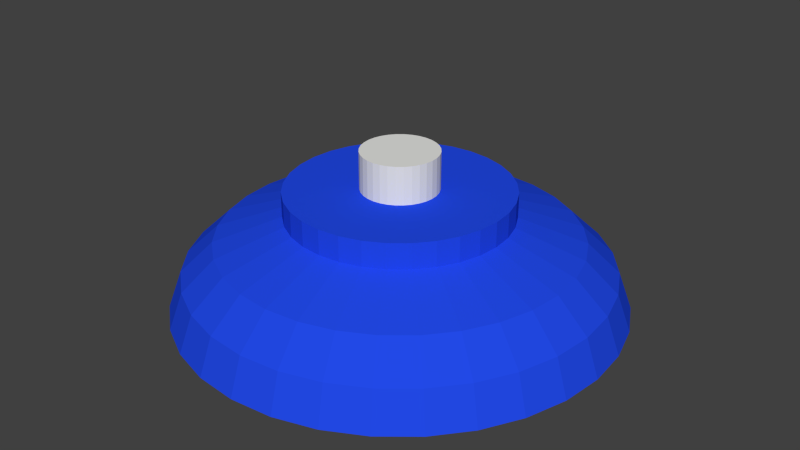 # Source: cup.blend  (saved by Blender 2.59.0; exported with 4.5.12 LTS)
import bpy
from mathutils import Matrix  # noqa: F401  (used for matrix-valued properties, if any)

bpy.ops.wm.read_factory_settings(use_empty=True)
scene = bpy.context.scene
scene.name = 'Scene'

# ---- collections
col_collection_1 = bpy.data.collections.new('Collection 1'); scene.collection.children.link(col_collection_1)

# ---- materials (node trees are filled in below, after node groups)
mat_material = bpy.data.materials.new('Material')
mat_material.alpha_threshold = 0.0
mat_material.use_transparent_shadow = False
mat_material.diffuse_color = (0.01602, 0.06706, 0.8, 1.0)
mat_material.specular_color = (0.9919, 0.9578, 1.0)
mat_material.roughness = 0.5
mat_material.specular_intensity = 0.2067
mat_material.line_color = (0.0, 0.0, 0.0, 1.0)
mat_material_001 = bpy.data.materials.new('Material.001')
mat_material_001.alpha_threshold = 0.0
mat_material_001.use_transparent_shadow = False
mat_material_001.diffuse_color = (0.7986, 0.8, 0.7761, 1.0)
mat_material_001.specular_color = (0.9919, 0.9578, 1.0)
mat_material_001.roughness = 0.5
mat_material_001.specular_intensity = 0.2067
mat_material_001.line_color = (0.0, 0.0, 0.0, 1.0)

# ---- material node trees

# ---- world
world_world = bpy.data.worlds.new('World'); scene.world = world_world
world_world.color = (0.05088, 0.05088, 0.05088)
world_world.use_sun_shadow = False
world_world.sun_shadow_jitter_overblur = 0.0
world_world.cycles.sampling_method = 'MANUAL'
world_world.cycles.sample_map_resolution = 256

# ---- meshes
me_cylinder = bpy.data.meshes.new('Cylinder')
me_cylinder.from_pydata([(-11.09, -0.01114, -7.988), (-10.42, -0.01112, -6.135), (-10.22, 2.021, -6.135), (-10.88, 2.152, -7.988), (-9.629, 3.975, -6.135), (-10.25, 4.233, -7.988), (-8.666, 5.776, -6.135), (-9.225, 6.15, -7.988), (-7.371, 7.355, -6.135), (-7.846, 7.83, -7.988), (-5.792, 8.65, -6.135), (-6.166, 9.209, -7.988), (-3.991, 9.613, -6.135), (-4.248, 10.23, -7.988), (-2.037, 10.21, -6.135), (-2.168, 10.86, -7.988), (-0.004703, 10.41, -6.135), (-0.004734, 11.08, -7.988), (2.028, 10.21, -6.135), (2.159, 10.86, -7.988), (3.982, 9.613, -6.135), (4.239, 10.23, -7.988), (5.783, 8.65, -6.135), (6.156, 9.209, -7.988), (7.361, 7.355, -6.135), (7.837, 7.83, -7.988), (8.657, 5.776, -6.135), (9.216, 6.15, -7.988), (9.62, 3.975, -6.135), (10.24, 4.233, -7.988), (10.21, 2.021, -6.135), (10.87, 2.152, -7.988), (10.41, -0.01113, -6.135), (11.08, -0.01114, -7.988), (10.21, -2.043, -6.135), (10.87, -2.175, -7.988), (9.62, -3.998, -6.135), (10.24, -4.255, -7.988), (8.657, -5.799, -6.135), (9.216, -6.172, -7.988), (7.361, -7.377, -6.135), (7.837, -7.852, -7.988), (5.783, -8.673, -6.135), (6.156, -9.231, -7.988), (3.982, -9.635, -6.135), (4.239, -10.26, -7.988), (2.028, -10.23, -6.135), (2.159, -10.89, -7.988), (-0.00468, -10.43, -6.135), (-0.004741, -11.1, -7.988), (-2.037, -10.23, -6.135), (-2.168, -10.89, -7.988), (-3.991, -9.635, -6.135), (-4.248, -10.26, -7.988), (-5.792, -8.673, -6.135), (-6.166, -9.231, -7.988), (-7.371, -7.377, -6.135), (-7.846, -7.852, -7.988), (-8.666, -5.799, -6.135), (-9.225, -6.172, -7.988), (-9.629, -3.998, -6.135), (-10.25, -4.255, -7.988), (-10.22, -2.044, -6.135), (-10.88, -2.175, -7.988), (-8.675, -1.736, -4.637), (-8.845, -0.01113, -4.637), (-8.172, -3.394, -4.637), (-7.355, -4.922, -4.637), (-6.255, -6.262, -4.637), (-4.916, -7.361, -4.637), (-3.388, -8.178, -4.637), (-1.729, -8.681, -4.637), (-0.00469, -8.851, -4.637), (1.72, -8.681, -4.637), (3.378, -8.178, -4.637), (4.906, -7.361, -4.637), (6.246, -6.262, -4.637), (7.345, -4.922, -4.637), (8.162, -3.394, -4.637), (8.665, -1.736, -4.637), (8.835, -0.01113, -4.637), (8.665, 1.713, -4.637), (8.162, 3.372, -4.637), (7.345, 4.9, -4.637), (6.246, 6.24, -4.637), (4.906, 7.339, -4.637), (3.378, 8.156, -4.637), (1.72, 8.659, -4.637), (-0.004702, 8.829, -4.637), (-1.729, 8.659, -4.637), (-3.388, 8.156, -4.637), (-4.916, 7.339, -4.637), (-6.255, 6.24, -4.637), (-7.355, 4.9, -4.637), (-8.172, 3.372, -4.637), (-8.675, 1.713, -4.637), (-5.517, -0.01113, -3.454), (-5.411, 1.064, -3.454), (-5.098, 2.098, -3.454), (-4.588, 3.051, -3.454), (-3.903, 3.887, -3.454), (-3.067, 4.572, -3.454), (-2.114, 5.082, -3.454), (-1.08, 5.395, -3.454), (-0.004712, 5.501, -3.454), (1.071, 5.395, -3.454), (2.105, 5.082, -3.454), (3.058, 4.572, -3.454), (3.893, 3.887, -3.454), (4.579, 3.051, -3.454), (5.088, 2.098, -3.454), (5.402, 1.064, -3.454), (5.508, -0.01114, -3.454), (5.402, -1.087, -3.454), (5.088, -2.121, -3.454), (4.579, -3.074, -3.454), (3.893, -3.909, -3.454), (3.058, -4.595, -3.454), (2.105, -5.104, -3.454), (1.071, -5.418, -3.454), (-0.0047, -5.524, -3.454), (-1.08, -5.418, -3.454), (-2.114, -5.104, -3.454), (-3.067, -4.595, -3.454), (-3.903, -3.909, -3.454), (-4.588, -3.074, -3.454), (-5.098, -2.121, -3.454), (-5.411, -1.087, -3.454), (-5.411, -1.087, -2.193), (-5.517, -0.01113, -2.193), (-5.098, -2.121, -2.193), (-4.588, -3.074, -2.193), (-3.903, -3.909, -2.193), (-3.067, -4.595, -2.193), (-2.114, -5.104, -2.193), (-1.08, -5.418, -2.193), (-0.0047, -5.524, -2.193), (1.071, -5.418, -2.193), (2.105, -5.104, -2.193), (3.058, -4.595, -2.193), (3.893, -3.909, -2.193), (4.579, -3.074, -2.193), (5.088, -2.121, -2.193), (5.402, -1.087, -2.193), (5.508, -0.01114, -2.193), (5.402, 1.064, -2.193), (5.088, 2.098, -2.193), (4.579, 3.051, -2.193), (3.893, 3.887, -2.193), (3.058, 4.572, -2.193), (2.105, 5.082, -2.193), (1.071, 5.395, -2.193), (-0.004711, 5.501, -2.193), (-1.08, 5.395, -2.193), (-2.114, 5.082, -2.193), (-3.067, 4.572, -2.193), (-3.903, 3.887, -2.193), (-4.588, 3.051, -2.193), (-5.098, 2.098, -2.193), (-5.411, 1.064, -2.193), (-1.904, -0.01114, -2.193), (-1.868, 0.3594, -2.193), (-1.76, 0.7157, -2.193), (-1.584, 1.044, -2.193), (-1.348, 1.332, -2.193), (-1.06, 1.568, -2.193), (-0.7316, 1.744, -2.193), (-0.3753, 1.852, -2.193), (-0.004711, 1.888, -2.193), (0.3658, 1.852, -2.193), (0.7222, 1.744, -2.193), (1.051, 1.568, -2.193), (1.338, 1.332, -2.193), (1.575, 1.044, -2.193), (1.75, 0.7157, -2.193), (1.858, 0.3594, -2.193), (1.895, -0.01114, -2.193), (1.858, -0.3817, -2.193), (1.75, -0.738, -2.193), (1.575, -1.066, -2.193), (1.338, -1.354, -2.193), (1.051, -1.59, -2.193), (0.7222, -1.766, -2.193), (0.3659, -1.874, -2.193), (-0.0047, -1.911, -2.193), (-0.3753, -1.874, -2.193), (-0.7316, -1.766, -2.193), (-1.06, -1.59, -2.193), (-1.348, -1.354, -2.193), (-1.584, -1.066, -2.193), (-1.76, -0.738, -2.193), (-1.868, -0.3817, -2.193), (-1.868, -0.3817, -0.3007), (-1.904, -0.01114, -0.3007), (-1.76, -0.738, -0.3007), (-1.584, -1.066, -0.3007), (-1.348, -1.354, -0.3007), (-1.06, -1.59, -0.3007), (-0.7316, -1.766, -0.3007), (-0.3753, -1.874, -0.3007), (-0.0047, -1.911, -0.3007), (0.3659, -1.874, -0.3007), (0.7222, -1.766, -0.3007), (1.051, -1.59, -0.3007), (1.338, -1.354, -0.3007), (1.575, -1.066, -0.3007), (1.75, -0.738, -0.3007), (1.858, -0.3817, -0.3007), (1.895, -0.01114, -0.3007), (1.858, 0.3594, -0.3007), (1.75, 0.7157, -0.3007), (1.575, 1.044, -0.3007), (1.338, 1.332, -0.3007), (1.051, 1.568, -0.3007), (0.7222, 1.744, -0.3007), (0.3659, 1.852, -0.3007), (-0.00471, 1.888, -0.3007), (-0.3753, 1.852, -0.3007), (-0.7316, 1.744, -0.3007), (-1.06, 1.568, -0.3007), (-1.348, 1.332, -0.3007), (-1.584, 1.044, -0.3007), (-1.76, 0.7157, -0.3007), (-1.868, 0.3594, -0.3007), (-9.722, -0.01114, -7.988), (-9.536, -1.907, -7.988), (-8.983, -3.73, -7.988), (-8.085, -5.41, -7.988), (-6.876, -6.883, -7.988), (-5.404, -8.091, -7.988), (-3.724, -8.989, -7.988), (-1.901, -9.542, -7.988), (-0.004741, -9.729, -7.988), (1.891, -9.542, -7.988), (3.714, -8.989, -7.988), (5.394, -8.091, -7.988), (6.867, -6.883, -7.988), (8.075, -5.41, -7.988), (8.973, -3.73, -7.988), (9.526, -1.907, -7.988), (9.713, -0.01114, -7.988), (9.526, 1.885, -7.988), (8.973, 3.708, -7.988), (8.075, 5.388, -7.988), (6.867, 6.86, -7.988), (5.394, 8.069, -7.988), (3.714, 8.967, -7.988), (1.891, 9.52, -7.988), (-0.004734, 9.707, -7.988), (-1.901, 9.52, -7.988), (-3.724, 8.967, -7.988), (-5.404, 8.069, -7.988), (-6.876, 6.86, -7.988), (-8.085, 5.388, -7.988), (-8.983, 3.708, -7.988), (-9.536, 1.885, -7.988), (-8.503, 1.679, -6.214), (-8.669, -0.01114, -6.214), (-8.01, 3.305, -6.214), (-7.209, 4.803, -6.214), (-6.132, 6.116, -6.214), (-4.819, 7.193, -6.214), (-3.321, 7.994, -6.214), (-1.695, 8.487, -6.214), (-0.004733, 8.653, -6.214), (1.686, 8.487, -6.214), (3.311, 7.994, -6.214), (4.809, 7.193, -6.214), (6.122, 6.116, -6.214), (7.2, 4.803, -6.214), (8.0, 3.305, -6.214), (8.493, 1.679, -6.214), (8.66, -0.01114, -6.214), (8.493, -1.702, -6.214), (8.0, -3.327, -6.214), (7.2, -4.825, -6.214), (6.122, -6.138, -6.214), (4.809, -7.216, -6.214), (3.311, -8.016, -6.214), (1.686, -8.509, -6.214), (-0.004741, -8.676, -6.214), (-1.695, -8.509, -6.214), (-3.321, -8.016, -6.214), (-4.819, -7.215, -6.214), (-6.132, -6.138, -6.214), (-7.209, -4.825, -6.214), (-8.01, -3.327, -6.214), (-8.503, -1.702, -6.214), (-6.336, -0.01114, -4.637), (-6.214, -1.246, -4.637), (-5.854, -2.434, -4.637), (-5.269, -3.528, -4.637), (-4.481, -4.488, -4.637), (-3.522, -5.275, -4.637), (-2.427, -5.86, -4.637), (-1.24, -6.22, -4.637), (-0.004741, -6.342, -4.637), (1.23, -6.22, -4.637), (2.418, -5.86, -4.637), (3.512, -5.275, -4.637), (4.472, -4.488, -4.637), (5.259, -3.528, -4.637), (5.844, -2.434, -4.637), (6.204, -1.246, -4.637), (6.326, -0.01114, -4.637), (6.204, 1.224, -4.637), (5.844, 2.412, -4.637), (5.259, 3.506, -4.637), (4.472, 4.465, -4.637), (3.512, 5.253, -4.637), (2.418, 5.838, -4.637), (1.23, 6.198, -4.637), (-0.004733, 6.32, -4.637), (-1.24, 6.198, -4.637), (-2.427, 5.838, -4.637), (-3.522, 5.253, -4.637), (-4.481, 4.465, -4.637), (-5.269, 3.506, -4.637), (-5.854, 2.412, -4.637), (-6.214, 1.224, -4.637), (-0.004732, -0.01114, -4.637), (-0.00471, -0.01114, -0.3007)], [], [(288, 319, 320), (319, 318, 320), (318, 317, 320), (317, 316, 320), (316, 315, 320), (315, 314, 320), (314, 313, 320), (313, 312, 320), (312, 311, 320), (311, 310, 320), (310, 309, 320), (309, 308, 320), (308, 307, 320), (307, 306, 320), (306, 305, 320), (305, 304, 320), (304, 303, 320), (303, 302, 320), (302, 301, 320), (301, 300, 320), (300, 299, 320), (299, 298, 320), (298, 297, 320), (297, 296, 320), (296, 295, 320), (295, 294, 320), (294, 293, 320), (293, 292, 320), (292, 291, 320), (291, 290, 320), (290, 289, 320), (289, 288, 320), (223, 193, 321), (222, 223, 321), (221, 222, 321), (220, 221, 321), (219, 220, 321), (218, 219, 321), (217, 218, 321), (216, 217, 321), (215, 216, 321), (214, 215, 321), (213, 214, 321), (212, 213, 321), (211, 212, 321), (210, 211, 321), (209, 210, 321), (208, 209, 321), (207, 208, 321), (206, 207, 321), (205, 206, 321), (204, 205, 321), (203, 204, 321), (202, 203, 321), (201, 202, 321), (200, 201, 321), (199, 200, 321), (198, 199, 321), (197, 198, 321), (196, 197, 321), (195, 196, 321), (194, 195, 321), (192, 194, 321), (193, 192, 321), (257, 256, 288), (256, 319, 288), (256, 258, 318), (256, 318, 319), (258, 259, 318), (259, 317, 318), (259, 260, 316), (259, 316, 317), (260, 261, 316), (261, 315, 316), (261, 262, 314), (261, 314, 315), (262, 263, 314), (263, 313, 314), (263, 264, 312), (263, 312, 313), (264, 265, 311), (264, 311, 312), (265, 266, 311), (266, 310, 311), (266, 267, 309), (266, 309, 310), (267, 268, 308), (267, 308, 309), (268, 269, 307), (268, 307, 308), (269, 270, 307), (270, 306, 307), (270, 271, 305), (270, 305, 306), (271, 272, 304), (271, 304, 305), (272, 273, 303), (272, 303, 304), (273, 274, 303), (274, 302, 303), (274, 275, 302), (275, 301, 302), (275, 276, 301), (276, 300, 301), (276, 277, 300), (277, 299, 300), (277, 278, 299), (278, 298, 299), (278, 279, 298), (279, 297, 298), (279, 280, 296), (279, 296, 297), (280, 281, 296), (281, 295, 296), (281, 282, 294), (281, 294, 295), (282, 283, 294), (283, 293, 294), (283, 284, 292), (283, 292, 293), (284, 285, 291), (284, 291, 292), (285, 286, 291), (286, 290, 291), (286, 287, 290), (287, 289, 290), (287, 257, 288), (287, 288, 289), (225, 224, 287), (224, 257, 287), (226, 225, 287), (226, 287, 286), (227, 226, 286), (227, 286, 285), (228, 227, 285), (228, 285, 284), (229, 228, 284), (229, 284, 283), (230, 229, 283), (230, 283, 282), (231, 230, 281), (230, 282, 281), (232, 231, 280), (231, 281, 280), (233, 232, 279), (232, 280, 279), (234, 233, 279), (234, 279, 278), (235, 234, 277), (234, 278, 277), (236, 235, 277), (236, 277, 276), (237, 236, 276), (237, 276, 275), (238, 237, 275), (238, 275, 274), (239, 238, 273), (238, 274, 273), (240, 239, 273), (240, 273, 272), (241, 240, 271), (240, 272, 271), (242, 241, 271), (242, 271, 270), (243, 242, 270), (243, 270, 269), (244, 243, 268), (243, 269, 268), (245, 244, 267), (244, 268, 267), (246, 245, 267), (246, 267, 266), (247, 246, 266), (247, 266, 265), (248, 247, 265), (248, 265, 264), (249, 248, 264), (249, 264, 263), (250, 249, 263), (250, 263, 262), (251, 250, 262), (251, 262, 261), (252, 251, 261), (252, 261, 260), (253, 252, 260), (253, 260, 259), (254, 253, 258), (253, 259, 258), (255, 254, 258), (255, 258, 256), (224, 255, 256), (224, 256, 257), (0, 3, 255), (0, 255, 224), (3, 5, 254), (3, 254, 255), (5, 7, 254), (7, 253, 254), (7, 9, 252), (7, 252, 253), (9, 11, 251), (9, 251, 252), (11, 13, 250), (11, 250, 251), (13, 15, 250), (15, 249, 250), (15, 17, 248), (15, 248, 249), (17, 19, 248), (19, 247, 248), (19, 21, 246), (19, 246, 247), (21, 23, 245), (21, 245, 246), (23, 25, 244), (23, 244, 245), (25, 27, 244), (27, 243, 244), (27, 29, 242), (27, 242, 243), (29, 31, 241), (29, 241, 242), (31, 33, 240), (31, 240, 241), (33, 35, 239), (33, 239, 240), (35, 37, 239), (37, 238, 239), (37, 39, 238), (39, 237, 238), (39, 41, 237), (41, 236, 237), (41, 43, 235), (41, 235, 236), (43, 45, 234), (43, 234, 235), (45, 47, 234), (47, 233, 234), (47, 49, 233), (49, 232, 233), (49, 51, 232), (51, 231, 232), (51, 53, 230), (51, 230, 231), (53, 55, 229), (53, 229, 230), (55, 57, 229), (57, 228, 229), (57, 59, 228), (59, 227, 228), (59, 61, 226), (59, 226, 227), (61, 63, 225), (61, 225, 226), (63, 0, 224), (63, 224, 225), (161, 160, 193), (161, 193, 223), (162, 161, 223), (162, 223, 222), (163, 162, 222), (163, 222, 221), (164, 163, 221), (164, 221, 220), (165, 164, 220), (165, 220, 219), (166, 165, 219), (166, 219, 218), (167, 166, 218), (167, 218, 217), (168, 167, 217), (168, 217, 216), (169, 168, 216), (169, 216, 215), (170, 169, 215), (170, 215, 214), (171, 170, 214), (171, 214, 213), (172, 171, 213), (172, 213, 212), (173, 172, 212), (173, 212, 211), (174, 173, 211), (174, 211, 210), (175, 174, 210), (175, 210, 209), (176, 175, 209), (176, 209, 208), (177, 176, 208), (177, 208, 207), (178, 177, 207), (178, 207, 206), (179, 178, 206), (179, 206, 205), (180, 179, 205), (180, 205, 204), (181, 180, 204), (181, 204, 203), (182, 181, 203), (182, 203, 202), (183, 182, 202), (183, 202, 201), (184, 183, 201), (184, 201, 200), (185, 184, 200), (185, 200, 199), (186, 185, 199), (186, 199, 198), (187, 186, 198), (187, 198, 197), (188, 187, 197), (188, 197, 196), (189, 188, 196), (189, 196, 195), (190, 189, 195), (190, 195, 194), (191, 190, 194), (191, 194, 192), (160, 191, 192), (160, 192, 193), (129, 128, 160), (128, 191, 160), (128, 130, 190), (128, 190, 191), (130, 131, 190), (131, 189, 190), (131, 132, 189), (132, 188, 189), (132, 133, 187), (132, 187, 188), (133, 134, 186), (133, 186, 187), (134, 135, 186), (135, 185, 186), (135, 136, 184), (135, 184, 185), (136, 137, 184), (137, 183, 184), (137, 138, 183), (138, 182, 183), (138, 139, 182), (139, 181, 182), (139, 140, 180), (139, 180, 181), (140, 141, 179), (140, 179, 180), (141, 142, 179), (142, 178, 179), (142, 143, 177), (142, 177, 178), (143, 144, 177), (144, 176, 177), (144, 145, 175), (144, 175, 176), (145, 146, 174), (145, 174, 175), (146, 147, 173), (146, 173, 174), (147, 148, 173), (148, 172, 173), (148, 149, 171), (148, 171, 172), (149, 150, 170), (149, 170, 171), (150, 151, 169), (150, 169, 170), (151, 152, 168), (151, 168, 169), (152, 153, 167), (152, 167, 168), (153, 154, 166), (153, 166, 167), (154, 155, 166), (155, 165, 166), (155, 156, 164), (155, 164, 165), (156, 157, 163), (156, 163, 164), (157, 158, 163), (158, 162, 163), (158, 159, 161), (158, 161, 162), (159, 129, 160), (159, 160, 161), (97, 96, 129), (97, 129, 159), (98, 97, 159), (98, 159, 158), (99, 98, 158), (99, 158, 157), (100, 99, 157), (100, 157, 156), (101, 100, 156), (101, 156, 155), (102, 101, 155), (102, 155, 154), (103, 102, 154), (103, 154, 153), (104, 103, 153), (104, 153, 152), (105, 104, 152), (105, 152, 151), (106, 105, 151), (106, 151, 150), (107, 106, 150), (107, 150, 149), (108, 107, 149), (108, 149, 148), (109, 108, 148), (109, 148, 147), (110, 109, 147), (110, 147, 146), (111, 110, 146), (111, 146, 145), (112, 111, 145), (112, 145, 144), (113, 112, 144), (113, 144, 143), (114, 113, 143), (114, 143, 142), (115, 114, 142), (115, 142, 141), (116, 115, 141), (116, 141, 140), (117, 116, 140), (117, 140, 139), (118, 117, 139), (118, 139, 138), (119, 118, 138), (119, 138, 137), (120, 119, 137), (120, 137, 136), (121, 120, 136), (121, 136, 135), (122, 121, 135), (122, 135, 134), (123, 122, 134), (123, 134, 133), (124, 123, 133), (124, 133, 132), (125, 124, 132), (125, 132, 131), (126, 125, 131), (126, 131, 130), (127, 126, 130), (127, 130, 128), (96, 127, 128), (96, 128, 129), (65, 64, 96), (64, 127, 96), (64, 66, 127), (66, 126, 127), (66, 67, 125), (66, 125, 126), (67, 68, 125), (68, 124, 125), (68, 69, 123), (68, 123, 124), (69, 70, 123), (70, 122, 123), (70, 71, 122), (71, 121, 122), (71, 72, 120), (71, 120, 121), (72, 73, 120), (73, 119, 120), (73, 74, 119), (74, 118, 119), (74, 75, 118), (75, 117, 118), (75, 76, 117), (76, 116, 117), (76, 77, 115), (76, 115, 116), (77, 78, 115), (78, 114, 115), (78, 79, 113), (78, 113, 114), (79, 80, 113), (80, 112, 113), (80, 81, 111), (80, 111, 112), (81, 82, 111), (82, 110, 111), (82, 83, 109), (82, 109, 110), (83, 84, 108), (83, 108, 109), (84, 85, 107), (84, 107, 108), (85, 86, 106), (85, 106, 107), (86, 87, 105), (86, 105, 106), (87, 88, 104), (87, 104, 105), (88, 89, 104), (89, 103, 104), (89, 90, 102), (89, 102, 103), (90, 91, 102), (91, 101, 102), (91, 92, 100), (91, 100, 101), (92, 93, 99), (92, 99, 100), (93, 94, 99), (94, 98, 99), (94, 95, 97), (94, 97, 98), (95, 65, 96), (95, 96, 97), (2, 1, 95), (1, 65, 95), (4, 2, 94), (2, 95, 94), (6, 4, 94), (6, 94, 93), (8, 6, 93), (8, 93, 92), (10, 8, 92), (10, 92, 91), (12, 10, 90), (10, 91, 90), (14, 12, 90), (14, 90, 89), (16, 14, 89), (16, 89, 88), (18, 16, 88), (18, 88, 87), (20, 18, 87), (20, 87, 86), (22, 20, 85), (20, 86, 85), (24, 22, 85), (24, 85, 84), (26, 24, 84), (26, 84, 83), (28, 26, 83), (28, 83, 82), (30, 28, 82), (30, 82, 81), (32, 30, 81), (32, 81, 80), (34, 32, 79), (32, 80, 79), (36, 34, 79), (36, 79, 78), (38, 36, 77), (36, 78, 77), (40, 38, 76), (38, 77, 76), (42, 40, 75), (40, 76, 75), (44, 42, 74), (42, 75, 74), (46, 44, 73), (44, 74, 73), (48, 46, 72), (46, 73, 72), (50, 48, 71), (48, 72, 71), (52, 50, 70), (50, 71, 70), (54, 52, 70), (54, 70, 69), (56, 54, 68), (54, 69, 68), (58, 56, 68), (58, 68, 67), (60, 58, 67), (60, 67, 66), (62, 60, 64), (60, 66, 64), (1, 62, 65), (62, 64, 65), (1, 0, 63), (1, 63, 62), (61, 60, 62), (61, 62, 63), (59, 58, 60), (59, 60, 61), (57, 56, 58), (57, 58, 59), (55, 54, 56), (55, 56, 57), (53, 52, 54), (53, 54, 55), (51, 50, 52), (51, 52, 53), (49, 48, 50), (49, 50, 51), (47, 46, 48), (47, 48, 49), (45, 44, 46), (45, 46, 47), (43, 42, 44), (43, 44, 45), (41, 40, 42), (41, 42, 43), (39, 38, 40), (39, 40, 41), (37, 36, 38), (37, 38, 39), (35, 34, 36), (35, 36, 37), (33, 32, 34), (33, 34, 35), (31, 30, 32), (31, 32, 33), (29, 28, 30), (29, 30, 31), (27, 26, 28), (27, 28, 29), (25, 24, 27), (24, 26, 27), (23, 22, 25), (22, 24, 25), (21, 20, 23), (20, 22, 23), (19, 18, 21), (18, 20, 21), (17, 16, 19), (16, 18, 19), (15, 14, 17), (14, 16, 17), (13, 12, 15), (12, 14, 15), (11, 10, 13), (10, 12, 13), (9, 8, 11), (8, 10, 11), (7, 6, 9), (6, 8, 9), (5, 4, 7), (4, 6, 7), (3, 2, 5), (2, 4, 5), (0, 1, 3), (1, 2, 3)])
me_cylinder.polygons.foreach_set('material_index', [0, 0, 0, 0, 0, 0, 0, 0, 0, 0, 0, 0, 0, 0, 0, 0, 0, 0, 0, 0, 0, 0, 0, 0, 0, 0, 0, 0, 0, 0, 0, 0, 1, 1, 1, 1, 1, 1, 1, 1, 1, 1, 1, 1, 1, 1, 1, 1, 1, 1, 1, 1, 1, 1, 1, 1, 1, 1, 1, 1, 1, 1, 1, 1, 0, 0, 0, 0, 0, 0, 0, 0, 0, 0, 0, 0, 0, 0, 0, 0, 0, 0, 0, 0, 0, 0, 0, 0, 0, 0, 0, 0, 0, 0, 0, 0, 0, 0, 0, 0, 0, 0, 0, 0, 0, 0, 0, 0, 0, 0, 0, 0, 0, 0, 0, 0, 0, 0, 0, 0, 0, 0, 0, 0, 0, 0, 0, 0, 0, 0, 0, 0, 0, 0, 0, 0, 0, 0, 0, 0, 0, 0, 0, 0, 0, 0, 0, 0, 0, 0, 0, 0, 0, 0, 0, 0, 0, 0, 0, 0, 0, 0, 0, 0, 0, 0, 0, 0, 0, 0, 0, 0, 0, 0, 0, 0, 0, 0, 0, 0, 0, 0, 0, 0, 0, 0, 0, 0, 0, 0, 0, 0, 0, 0, 0, 0, 0, 0, 0, 0, 0, 0, 0, 0, 0, 0, 0, 0, 0, 0, 0, 0, 0, 0, 0, 0, 0, 0, 0, 0, 0, 0, 0, 0, 0, 0, 0, 0, 0, 0, 0, 0, 0, 0, 0, 0, 0, 0, 0, 0, 0, 0, 0, 0, 0, 0, 0, 0, 0, 0, 0, 0, 0, 0, 0, 0, 1, 1, 1, 1, 1, 1, 1, 1, 1, 1, 1, 1, 1, 1, 1, 1, 1, 1, 1, 1, 1, 1, 1, 1, 1, 1, 1, 1, 1, 1, 1, 1, 1, 1, 1, 1, 1, 1, 1, 1, 1, 1, 1, 1, 1, 1, 1, 1, 1, 1, 1, 1, 1, 1, 1, 1, 1, 1, 1, 1, 1, 1, 1, 1, 0, 0, 0, 0, 0, 0, 0, 0, 0, 0, 0, 0, 0, 0, 0, 0, 0, 0, 0, 0, 0, 0, 0, 0, 0, 0, 0, 0, 0, 0, 0, 0, 0, 0, 0, 0, 0, 0, 0, 0, 0, 0, 0, 0, 0, 0, 0, 0, 0, 0, 0, 0, 0, 0, 0, 0, 0, 0, 0, 0, 0, 0, 0, 0, 0, 0, 0, 0, 0, 0, 0, 0, 0, 0, 0, 0, 0, 0, 0, 0, 0, 0, 0, 0, 0, 0, 0, 0, 0, 0, 0, 0, 0, 0, 0, 0, 0, 0, 0, 0, 0, 0, 0, 0, 0, 0, 0, 0, 0, 0, 0, 0, 0, 0, 0, 0, 0, 0, 0, 0, 0, 0, 0, 0, 0, 0, 0, 0, 0, 0, 0, 0, 0, 0, 0, 0, 0, 0, 0, 0, 0, 0, 0, 0, 0, 0, 0, 0, 0, 0, 0, 0, 0, 0, 0, 0, 0, 0, 0, 0, 0, 0, 0, 0, 0, 0, 0, 0, 0, 0, 0, 0, 0, 0, 0, 0, 0, 0, 0, 0, 0, 0, 0, 0, 0, 0, 0, 0, 0, 0, 0, 0, 0, 0, 0, 0, 0, 0, 0, 0, 0, 0, 0, 0, 0, 0, 0, 0, 0, 0, 0, 0, 0, 0, 0, 0, 0, 0, 0, 0, 0, 0, 0, 0, 0, 0, 0, 0, 0, 0, 0, 0, 0, 0, 0, 0, 0, 0, 0, 0, 0, 0, 0, 0, 0, 0, 0, 0, 0, 0, 0, 0, 0, 0, 0, 0, 0, 0, 0, 0, 0, 0, 0, 0, 0, 0, 0, 0, 0, 0, 0, 0, 0, 0, 0, 0, 0, 0, 0, 0, 0, 0, 0, 0, 0, 0, 0, 0, 0, 0, 0, 0, 0, 0, 0, 0, 0, 0, 0, 0, 0, 0, 0, 0, 0, 0, 0, 0, 0, 0, 0, 0, 0, 0, 0, 0, 0, 0, 0, 0])
_uv = me_cylinder.uv_layers.new(name='UVTex')
_uv.uv.foreach_set('vector', [0.0, 0.0, 1.0, 0.0, 1.0, 1.0, 0.0, 0.0, 1.0, 0.0, 1.0, 1.0, 0.0, 0.0, 1.0, 0.0, 1.0, 1.0, 0.0, 0.0, 1.0, 0.0, 1.0, 1.0, 0.0, 0.0, 1.0, 0.0, 1.0, 1.0, 0.0, 0.0, 1.0, 0.0, 1.0, 1.0, 0.0, 0.0, 1.0, 0.0, 1.0, 1.0, 0.0, 0.0, 1.0, 0.0, 1.0, 1.0, 0.0, 0.0, 1.0, 0.0, 1.0, 1.0, 0.0, 0.0, 1.0, 0.0, 1.0, 1.0, 0.0, 0.0, 1.0, 0.0, 1.0, 1.0, 0.0, 0.0, 1.0, 0.0, 1.0, 1.0, 0.0, 0.0, 1.0, 0.0, 1.0, 1.0, 0.0, 0.0, 1.0, 0.0, 1.0, 1.0, 0.0, 0.0, 1.0, 0.0, 1.0, 1.0, 0.0, 0.0, 1.0, 0.0, 1.0, 1.0, 0.0, 0.0, 1.0, 0.0, 1.0, 1.0, 0.0, 0.0, 1.0, 0.0, 1.0, 1.0, 0.0, 0.0, 1.0, 0.0, 1.0, 1.0, 0.0, 0.0, 1.0, 0.0, 1.0, 1.0, 0.0, 0.0, 1.0, 0.0, 1.0, 1.0, 0.0, 0.0, 1.0, 0.0, 1.0, 1.0, 0.0, 0.0, 1.0, 0.0, 1.0, 1.0, 0.0, 0.0, 1.0, 0.0, 1.0, 1.0, 0.0, 0.0, 1.0, 0.0, 1.0, 1.0, 0.0, 0.0, 1.0, 0.0, 1.0, 1.0, 0.0, 0.0, 1.0, 0.0, 1.0, 1.0, 0.0, 0.0, 1.0, 0.0, 1.0, 1.0, 0.0, 0.0, 1.0, 0.0, 1.0, 1.0, 0.0, 0.0, 1.0, 0.0, 1.0, 1.0, 0.0, 0.0, 1.0, 0.0, 1.0, 1.0, 0.0, 0.0, 1.0, 0.0, 1.0, 1.0, 0.0, 0.0, 1.0, 0.0, 1.0, 1.0, 0.0, 0.0, 1.0, 0.0, 1.0, 1.0, 0.0, 0.0, 1.0, 0.0, 1.0, 1.0, 0.0, 0.0, 1.0, 0.0, 1.0, 1.0, 0.0, 0.0, 1.0, 0.0, 1.0, 1.0, 0.0, 0.0, 1.0, 0.0, 1.0, 1.0, 0.0, 0.0, 1.0, 0.0, 1.0, 1.0, 0.0, 0.0, 1.0, 0.0, 1.0, 1.0, 0.0, 0.0, 1.0, 0.0, 1.0, 1.0, 0.0, 0.0, 1.0, 0.0, 1.0, 1.0, 0.0, 0.0, 1.0, 0.0, 1.0, 1.0, 0.0, 0.0, 1.0, 0.0, 1.0, 1.0, 0.0, 0.0, 1.0, 0.0, 1.0, 1.0, 0.0, 0.0, 1.0, 0.0, 1.0, 1.0, 0.0, 0.0, 1.0, 0.0, 1.0, 1.0, 0.0, 0.0, 1.0, 0.0, 1.0, 1.0, 0.0, 0.0, 1.0, 0.0, 1.0, 1.0, 0.0, 0.0, 1.0, 0.0, 1.0, 1.0, 0.0, 0.0, 1.0, 0.0, 1.0, 1.0, 0.0, 0.0, 1.0, 0.0, 1.0, 1.0, 0.0, 0.0, 1.0, 0.0, 1.0, 1.0, 0.0, 0.0, 1.0, 0.0, 1.0, 1.0, 0.0, 0.0, 1.0, 0.0, 1.0, 1.0, 0.0, 0.0, 1.0, 0.0, 1.0, 1.0, 0.0, 0.0, 1.0, 0.0, 1.0, 1.0, 0.0, 0.0, 1.0, 0.0, 1.0, 1.0, 0.0, 0.0, 1.0, 0.0, 1.0, 1.0, 0.0, 0.0, 1.0, 0.0, 1.0, 1.0, 0.0, 0.0, 1.0, 0.0, 1.0, 1.0, 0.0, 0.0, 1.0, 0.0, 1.0, 1.0, 0.0, 0.0, 1.0, 0.0, 1.0, 1.0, 0.0, 0.0, 1.0, 0.0, 1.0, 1.0, 0.0, 0.0, 1.0, 0.0, 0.0, 1.0, 1.0, 0.0, 1.0, 1.0, 0.0, 1.0, 0.0, 0.0, 1.0, 0.0, 1.0, 1.0, 0.0, 0.0, 1.0, 1.0, 0.0, 1.0, 0.0, 0.0, 1.0, 0.0, 0.0, 1.0, 1.0, 0.0, 1.0, 1.0, 0.0, 1.0, 0.0, 0.0, 1.0, 0.0, 1.0, 1.0, 0.0, 0.0, 1.0, 1.0, 0.0, 1.0, 0.0, 0.0, 1.0, 0.0, 0.0, 1.0, 1.0, 0.0, 1.0, 1.0, 0.0, 1.0, 0.0, 0.0, 1.0, 0.0, 1.0, 1.0, 0.0, 0.0, 1.0, 1.0, 0.0, 1.0, 0.0, 0.0, 1.0, 0.0, 0.0, 1.0, 1.0, 0.0, 1.0, 1.0, 0.0, 1.0, 0.0, 0.0, 1.0, 0.0, 1.0, 1.0, 0.0, 0.0, 1.0, 1.0, 0.0, 1.0, 0.0, 0.0, 1.0, 0.0, 1.0, 1.0, 0.0, 0.0, 1.0, 1.0, 0.0, 1.0, 0.0, 0.0, 1.0, 0.0, 0.0, 1.0, 1.0, 0.0, 1.0, 1.0, 0.0, 1.0, 0.0, 0.0, 1.0, 0.0, 1.0, 1.0, 0.0, 0.0, 1.0, 1.0, 0.0, 1.0, 0.0, 0.0, 1.0, 0.0, 1.0, 1.0, 0.0, 0.0, 1.0, 1.0, 0.0, 1.0, 0.0, 0.0, 1.0, 0.0, 1.0, 1.0, 0.0, 0.0, 1.0, 1.0, 0.0, 1.0, 0.0, 0.0, 1.0, 0.0, 0.0, 1.0, 1.0, 0.0, 1.0, 1.0, 0.0, 1.0, 0.0, 0.0, 1.0, 0.0, 1.0, 1.0, 0.0, 0.0, 1.0, 1.0, 0.0, 1.0, 0.0, 0.0, 1.0, 0.0, 1.0, 1.0, 0.0, 0.0, 1.0, 1.0, 0.0, 1.0, 0.0, 0.0, 1.0, 0.0, 1.0, 1.0, 0.0, 0.0, 1.0, 1.0, 0.0, 1.0, 0.0, 0.0, 1.0, 0.0, 0.0, 1.0, 1.0, 0.0, 1.0, 1.0, 0.0, 1.0, 0.0, 0.0, 1.0, 0.0, 0.0, 1.0, 1.0, 0.0, 1.0, 1.0, 0.0, 1.0, 0.0, 0.0, 1.0, 0.0, 0.0, 1.0, 1.0, 0.0, 1.0, 1.0, 0.0, 1.0, 0.0, 0.0, 1.0, 0.0, 0.0, 1.0, 1.0, 0.0, 1.0, 1.0, 0.0, 1.0, 0.0, 0.0, 1.0, 0.0, 0.0, 1.0, 1.0, 0.0, 1.0, 1.0, 0.0, 1.0, 0.0, 0.0, 1.0, 0.0, 0.0, 1.0, 1.0, 0.0, 1.0, 1.0, 0.0, 1.0, 0.0, 0.0, 1.0, 0.0, 1.0, 1.0, 0.0, 0.0, 1.0, 1.0, 0.0, 1.0, 0.0, 0.0, 1.0, 0.0, 0.0, 1.0, 1.0, 0.0, 1.0, 1.0, 0.0, 1.0, 0.0, 0.0, 1.0, 0.0, 1.0, 1.0, 0.0, 0.0, 1.0, 1.0, 0.0, 1.0, 0.0, 0.0, 1.0, 0.0, 0.0, 1.0, 1.0, 0.0, 1.0, 1.0, 0.0, 1.0, 0.0, 0.0, 1.0, 0.0, 1.0, 1.0, 0.0, 0.0, 1.0, 1.0, 0.0, 1.0, 0.0, 0.0, 1.0, 0.0, 1.0, 1.0, 0.0, 0.0, 1.0, 1.0, 0.0, 1.0, 0.0, 0.0, 1.0, 0.0, 0.0, 1.0, 1.0, 0.0, 1.0, 1.0, 0.0, 1.0, 0.0, 0.0, 1.0, 0.0, 0.0, 1.0, 1.0, 0.0, 1.0, 1.0, 0.0, 1.0, 0.0, 0.0, 1.0, 0.0, 1.0, 1.0, 0.0, 0.0, 1.0, 1.0, 0.0, 1.0, 0.0, 0.0, 1.0, 0.0, 0.0, 1.0, 1.0, 0.0, 1.0, 1.0, 0.0, 1.0, 0.0, 0.0, 1.0, 0.0, 1.0, 1.0, 0.0, 0.0, 1.0, 1.0, 0.0, 1.0, 0.0, 0.0, 1.0, 0.0, 1.0, 1.0, 0.0, 0.0, 1.0, 1.0, 0.0, 1.0, 0.0, 0.0, 1.0, 0.0, 1.0, 1.0, 0.0, 0.0, 1.0, 1.0, 0.0, 1.0, 0.0, 0.0, 1.0, 0.0, 1.0, 1.0, 0.0, 0.0, 1.0, 1.0, 0.0, 1.0, 0.0, 0.0, 1.0, 0.0, 1.0, 1.0, 0.0, 0.0, 1.0, 1.0, 0.0, 1.0, 0.0, 0.0, 1.0, 0.0, 0.0, 1.0, 1.0, 0.0, 1.0, 1.0, 0.0, 1.0, 0.0, 0.0, 1.0, 0.0, 0.0, 1.0, 1.0, 0.0, 1.0, 1.0, 0.0, 1.0, 0.0, 0.0, 1.0, 0.0, 0.0, 1.0, 1.0, 0.0, 1.0, 1.0, 0.0, 1.0, 0.0, 0.0, 1.0, 0.0, 1.0, 1.0, 0.0, 0.0, 1.0, 1.0, 0.0, 1.0, 0.0, 0.0, 1.0, 0.0, 0.0, 1.0, 1.0, 0.0, 1.0, 1.0, 0.0, 1.0, 0.0, 0.0, 1.0, 0.0, 1.0, 1.0, 0.0, 0.0, 1.0, 1.0, 0.0, 1.0, 0.0, 0.0, 1.0, 0.0, 1.0, 1.0, 0.0, 0.0, 1.0, 1.0, 0.0, 1.0, 0.0, 0.0, 1.0, 0.0, 1.0, 1.0, 0.0, 0.0, 1.0, 1.0, 0.0, 1.0, 0.0, 0.0, 1.0, 0.0, 0.0, 1.0, 1.0, 0.0, 1.0, 1.0, 0.0, 1.0, 0.0, 0.0, 1.0, 0.0, 1.0, 1.0, 0.0, 0.0, 1.0, 1.0, 0.0, 1.0, 0.0, 0.0, 1.0, 0.0, 0.0, 1.0, 1.0, 0.0, 1.0, 1.0, 0.0, 1.0, 0.0, 0.0, 1.0, 0.0, 1.0, 1.0, 0.0, 0.0, 1.0, 1.0, 0.0, 1.0, 0.0, 0.0, 1.0, 0.0, 1.0, 1.0, 0.0, 0.0, 1.0, 1.0, 0.0, 1.0, 0.0, 0.0, 1.0, 0.0, 0.0, 1.0, 1.0, 0.0, 1.0, 1.0, 0.0, 1.0, 0.0, 0.0, 1.0, 0.0, 0.0, 1.0, 1.0, 0.0, 1.0, 1.0, 0.0, 1.0, 0.0, 0.0, 1.0, 0.0, 1.0, 1.0, 0.0, 0.0, 1.0, 1.0, 0.0, 1.0, 0.0, 0.0, 1.0, 0.0, 1.0, 1.0, 0.0, 0.0, 1.0, 1.0, 0.0, 1.0, 0.0, 0.0, 1.0, 0.0, 1.0, 1.0, 0.0, 0.0, 1.0, 1.0, 0.0, 1.0, 0.0, 0.0, 1.0, 0.0, 1.0, 1.0, 0.0, 0.0, 1.0, 1.0, 0.0, 1.0, 0.0, 0.0, 1.0, 0.0, 1.0, 1.0, 0.0, 0.0, 1.0, 1.0, 0.0, 1.0, 0.0, 0.0, 1.0, 0.0, 1.0, 1.0, 0.0, 0.0, 1.0, 1.0, 0.0, 1.0, 0.0, 0.0, 1.0, 0.0, 1.0, 1.0, 0.0, 0.0, 1.0, 1.0, 0.0, 1.0, 0.0, 0.0, 1.0, 0.0, 1.0, 1.0, 0.0, 0.0, 1.0, 1.0, 0.0, 1.0, 0.0, 0.0, 1.0, 0.0, 0.0, 1.0, 1.0, 0.0, 1.0, 1.0, 0.0, 1.0, 0.0, 0.0, 1.0, 0.0, 1.0, 1.0, 0.0, 0.0, 1.0, 1.0, 0.0, 1.0, 0.0, 0.0, 1.0, 0.0, 1.0, 1.0, 0.0, 0.0, 1.0, 1.0, 0.0, 1.0, 0.0, 0.0, 1.0, 0.0, 1.0, 1.0, 0.0, 0.0, 1.0, 1.0, 0.0, 1.0, 0.0, 0.0, 1.0, 0.0, 1.0, 1.0, 0.0, 0.0, 1.0, 1.0, 0.0, 1.0, 0.0, 0.0, 1.0, 0.0, 0.0, 1.0, 1.0, 0.0, 1.0, 1.0, 0.0, 1.0, 0.0, 0.0, 1.0, 0.0, 1.0, 1.0, 0.0, 0.0, 1.0, 1.0, 0.0, 1.0, 0.0, 0.0, 1.0, 0.0, 1.0, 1.0, 0.0, 0.0, 1.0, 1.0, 0.0, 1.0, 0.0, 0.0, 1.0, 0.0, 1.0, 1.0, 0.0, 0.0, 1.0, 1.0, 0.0, 1.0, 0.0, 0.0, 1.0, 0.0, 0.0, 1.0, 1.0, 0.0, 1.0, 1.0, 0.0, 1.0, 0.0, 0.0, 1.0, 0.0, 1.0, 1.0, 0.0, 0.0, 1.0, 1.0, 0.0, 1.0, 0.0, 0.0, 1.0, 0.0, 0.0, 1.0, 1.0, 0.0, 1.0, 1.0, 0.0, 1.0, 0.0, 0.0, 1.0, 0.0, 1.0, 1.0, 0.0, 0.0, 1.0, 1.0, 0.0, 1.0, 0.0, 0.0, 1.0, 0.0, 1.0, 1.0, 0.0, 0.0, 1.0, 1.0, 0.0, 1.0, 0.0, 0.0, 1.0, 0.0, 1.0, 1.0, 0.0, 0.0, 1.0, 1.0, 0.0, 1.0, 0.0, 0.0, 1.0, 0.0, 0.0, 1.0, 1.0, 0.0, 1.0, 1.0, 0.0, 1.0, 0.0, 0.0, 1.0, 0.0, 1.0, 1.0, 0.0, 0.0, 1.0, 1.0, 0.0, 1.0, 0.0, 0.0, 1.0, 0.0, 1.0, 1.0, 0.0, 0.0, 1.0, 1.0, 0.0, 1.0, 0.0, 0.0, 1.0, 0.0, 1.0, 1.0, 0.0, 0.0, 1.0, 1.0, 0.0, 1.0, 0.0, 0.0, 1.0, 0.0, 1.0, 1.0, 0.0, 0.0, 1.0, 1.0, 0.0, 1.0, 0.0, 0.0, 1.0, 0.0, 0.0, 1.0, 1.0, 0.0, 1.0, 1.0, 0.0, 1.0, 0.0, 0.0, 1.0, 0.0, 0.0, 1.0, 1.0, 0.0, 1.0, 1.0, 0.0, 1.0, 0.0, 0.0, 1.0, 0.0, 0.0, 1.0, 1.0, 0.0, 1.0, 1.0, 0.0, 1.0, 0.0, 0.0, 1.0, 0.0, 1.0, 1.0, 0.0, 0.0, 1.0, 1.0, 0.0, 1.0, 0.0, 0.0, 1.0, 0.0, 1.0, 1.0, 0.0, 0.0, 1.0, 1.0, 0.0, 1.0, 0.0, 0.0, 1.0, 0.0, 0.0, 1.0, 1.0, 0.0, 1.0, 1.0, 0.0, 1.0, 0.0, 0.0, 1.0, 0.0, 0.0, 1.0, 1.0, 0.0, 1.0, 1.0, 0.0, 1.0, 0.0, 0.0, 1.0, 0.0, 0.0, 1.0, 1.0, 0.0, 1.0, 1.0, 0.0, 1.0, 0.0, 0.0, 1.0, 0.0, 1.0, 1.0, 0.0, 0.0, 1.0, 1.0, 0.0, 1.0, 0.0, 0.0, 1.0, 0.0, 1.0, 1.0, 0.0, 0.0, 1.0, 1.0, 0.0, 1.0, 0.0, 0.0, 1.0, 0.0, 0.0, 1.0, 1.0, 0.0, 1.0, 1.0, 0.0, 1.0, 0.0, 0.0, 1.0, 0.0, 0.0, 1.0, 1.0, 0.0, 1.0, 1.0, 0.0, 1.0, 0.0, 0.0, 1.0, 0.0, 1.0, 1.0, 0.0, 0.0, 1.0, 1.0, 0.0, 1.0, 0.0, 0.0, 1.0, 0.0, 1.0, 1.0, 0.0, 0.0, 1.0, 1.0, 0.0, 1.0, 0.0, 0.0, 1.0, 0.0, 1.0, 1.0, 0.0, 0.0, 1.0, 1.0, 0.0, 1.0, 0.0, 0.0, 1.0, 0.0, 1.0, 1.0, 0.0, 0.0, 1.0, 1.0, 0.0, 1.0, 0.0, 0.0, 1.0, 0.0, 1.0, 1.0, 0.0, 0.0, 1.0, 1.0, 0.0, 1.0, 0.0, 0.0, 1.0, 0.0, 1.0, 1.0, 0.0, 0.0, 1.0, 1.0, 0.0, 1.0, 0.0, 0.0, 1.0, 0.0, 1.0, 1.0, 0.0, 0.0, 1.0, 1.0, 0.0, 1.0, 0.0, 0.0, 1.0, 0.0, 1.0, 1.0, 0.0, 0.0, 1.0, 1.0, 0.0, 1.0, 0.0, 0.0, 1.0, 0.0, 1.0, 1.0, 0.0, 0.0, 1.0, 1.0, 0.0, 1.0, 0.0, 0.0, 1.0, 0.0, 1.0, 1.0, 0.0, 0.0, 1.0, 1.0, 0.0, 1.0, 0.0, 0.0, 1.0, 0.0, 1.0, 1.0, 0.0, 0.0, 1.0, 1.0, 0.0, 1.0, 0.0, 0.0, 1.0, 0.0, 1.0, 1.0, 0.0, 0.0, 1.0, 1.0, 0.0, 1.0, 0.0, 0.0, 1.0, 0.0, 1.0, 1.0, 0.0, 0.0, 1.0, 1.0, 0.0, 1.0, 0.0, 0.0, 1.0, 0.0, 1.0, 1.0, 0.0, 0.0, 1.0, 1.0, 0.0, 1.0, 0.0, 0.0, 1.0, 0.0, 1.0, 1.0, 0.0, 0.0, 1.0, 1.0, 0.0, 1.0, 0.0, 0.0, 1.0, 0.0, 1.0, 1.0, 0.0, 0.0, 1.0, 1.0, 0.0, 1.0, 0.0, 0.0, 1.0, 0.0, 1.0, 1.0, 0.0, 0.0, 1.0, 1.0, 0.0, 1.0, 0.0, 0.0, 1.0, 0.0, 1.0, 1.0, 0.0, 0.0, 1.0, 1.0, 0.0, 1.0, 0.0, 0.0, 1.0, 0.0, 1.0, 1.0, 0.0, 0.0, 1.0, 1.0, 0.0, 1.0, 0.0, 0.0, 1.0, 0.0, 1.0, 1.0, 0.0, 0.0, 1.0, 1.0, 0.0, 1.0, 0.0, 0.0, 1.0, 0.0, 1.0, 1.0, 0.0, 0.0, 1.0, 1.0, 0.0, 1.0, 0.0, 0.0, 1.0, 0.0, 1.0, 1.0, 0.0, 0.0, 1.0, 1.0, 0.0, 1.0, 0.0, 0.0, 1.0, 0.0, 1.0, 1.0, 0.0, 0.0, 1.0, 1.0, 0.0, 1.0, 0.0, 0.0, 1.0, 0.0, 1.0, 1.0, 0.0, 0.0, 1.0, 1.0, 0.0, 1.0, 0.0, 0.0, 1.0, 0.0, 1.0, 1.0, 0.0, 0.0, 1.0, 1.0, 0.0, 1.0, 0.0, 0.0, 1.0, 0.0, 1.0, 1.0, 0.0, 0.0, 1.0, 1.0, 0.0, 1.0, 0.0, 0.0, 1.0, 0.0, 1.0, 1.0, 0.0, 0.0, 1.0, 1.0, 0.0, 1.0, 0.0, 0.0, 1.0, 0.0, 1.0, 1.0, 0.0, 0.0, 1.0, 1.0, 0.0, 1.0, 0.0, 0.0, 1.0, 0.0, 1.0, 1.0, 0.0, 0.0, 1.0, 1.0, 0.0, 1.0, 0.0, 0.0, 1.0, 0.0, 1.0, 1.0, 0.0, 0.0, 1.0, 1.0, 0.0, 1.0, 0.0, 0.0, 1.0, 0.0, 1.0, 1.0, 0.0, 0.0, 1.0, 1.0, 0.0, 1.0, 0.0, 0.0, 1.0, 0.0, 1.0, 1.0, 0.0, 0.0, 1.0, 1.0, 0.0, 1.0, 0.0, 0.0, 1.0, 0.0, 1.0, 1.0, 0.0, 0.0, 1.0, 1.0, 0.0, 1.0, 0.0, 0.0, 1.0, 0.0, 1.0, 1.0, 0.0, 0.0, 1.0, 1.0, 0.0, 1.0, 0.0, 0.0, 1.0, 0.0, 1.0, 1.0, 0.0, 0.0, 1.0, 1.0, 0.0, 1.0, 0.0, 0.0, 1.0, 0.0, 0.0, 1.0, 1.0, 0.0, 1.0, 1.0, 0.0, 1.0, 0.0, 0.0, 1.0, 0.0, 1.0, 1.0, 0.0, 0.0, 1.0, 1.0, 0.0, 1.0, 0.0, 0.0, 1.0, 0.0, 0.0, 1.0, 1.0, 0.0, 1.0, 1.0, 0.0, 1.0, 0.0, 0.0, 1.0, 0.0, 0.0, 1.0, 1.0, 0.0, 1.0, 1.0, 0.0, 1.0, 0.0, 0.0, 1.0, 0.0, 1.0, 1.0, 0.0, 0.0, 1.0, 1.0, 0.0, 1.0, 0.0, 0.0, 1.0, 0.0, 1.0, 1.0, 0.0, 0.0, 1.0, 1.0, 0.0, 1.0, 0.0, 0.0, 1.0, 0.0, 0.0, 1.0, 1.0, 0.0, 1.0, 1.0, 0.0, 1.0, 0.0, 0.0, 1.0, 0.0, 1.0, 1.0, 0.0, 0.0, 1.0, 1.0, 0.0, 1.0, 0.0, 0.0, 1.0, 0.0, 0.0, 1.0, 1.0, 0.0, 1.0, 1.0, 0.0, 1.0, 0.0, 0.0, 1.0, 0.0, 0.0, 1.0, 1.0, 0.0, 1.0, 1.0, 0.0, 1.0, 0.0, 0.0, 1.0, 0.0, 0.0, 1.0, 1.0, 0.0, 1.0, 1.0, 0.0, 1.0, 0.0, 0.0, 1.0, 0.0, 1.0, 1.0, 0.0, 0.0, 1.0, 1.0, 0.0, 1.0, 0.0, 0.0, 1.0, 0.0, 1.0, 1.0, 0.0, 0.0, 1.0, 1.0, 0.0, 1.0, 0.0, 0.0, 1.0, 0.0, 0.0, 1.0, 1.0, 0.0, 1.0, 1.0, 0.0, 1.0, 0.0, 0.0, 1.0, 0.0, 1.0, 1.0, 0.0, 0.0, 1.0, 1.0, 0.0, 1.0, 0.0, 0.0, 1.0, 0.0, 0.0, 1.0, 1.0, 0.0, 1.0, 1.0, 0.0, 1.0, 0.0, 0.0, 1.0, 0.0, 1.0, 1.0, 0.0, 0.0, 1.0, 1.0, 0.0, 1.0, 0.0, 0.0, 1.0, 0.0, 1.0, 1.0, 0.0, 0.0, 1.0, 1.0, 0.0, 1.0, 0.0, 0.0, 1.0, 0.0, 1.0, 1.0, 0.0, 0.0, 1.0, 1.0, 0.0, 1.0, 0.0, 0.0, 1.0, 0.0, 0.0, 1.0, 1.0, 0.0, 1.0, 1.0, 0.0, 1.0, 0.0, 0.0, 1.0, 0.0, 1.0, 1.0, 0.0, 0.0, 1.0, 1.0, 0.0, 1.0, 0.0, 0.0, 1.0, 0.0, 1.0, 1.0, 0.0, 0.0, 1.0, 1.0, 0.0, 1.0, 0.0, 0.0, 1.0, 0.0, 1.0, 1.0, 0.0, 0.0, 1.0, 1.0, 0.0, 1.0, 0.0, 0.0, 1.0, 0.0, 1.0, 1.0, 0.0, 0.0, 1.0, 1.0, 0.0, 1.0, 0.0, 0.0, 1.0, 0.0, 1.0, 1.0, 0.0, 0.0, 1.0, 1.0, 0.0, 1.0, 0.0, 0.0, 1.0, 0.0, 1.0, 1.0, 0.0, 0.0, 1.0, 1.0, 0.0, 1.0, 0.0, 0.0, 1.0, 0.0, 0.0, 1.0, 1.0, 0.0, 1.0, 1.0, 0.0, 1.0, 0.0, 0.0, 1.0, 0.0, 1.0, 1.0, 0.0, 0.0, 1.0, 1.0, 0.0, 1.0, 0.0, 0.0, 1.0, 0.0, 1.0, 1.0, 0.0, 0.0, 1.0, 1.0, 0.0, 1.0, 0.0, 0.0, 1.0, 0.0, 0.0, 1.0, 1.0, 0.0, 1.0, 1.0, 0.0, 1.0, 0.0, 0.0, 1.0, 0.0, 1.0, 1.0, 0.0, 0.0, 1.0, 1.0, 0.0, 1.0, 0.0, 0.0, 1.0, 0.0, 1.0, 1.0, 0.0, 0.0, 1.0, 1.0, 0.0, 1.0, 0.0, 0.0, 1.0, 0.0, 1.0, 1.0, 0.0, 0.0, 1.0, 1.0, 0.0, 1.0, 0.0, 0.0, 1.0, 0.0, 1.0, 1.0, 0.0, 0.0, 1.0, 1.0, 0.0, 1.0, 0.0, 0.0, 1.0, 0.0, 1.0, 1.0, 0.0, 0.0, 1.0, 1.0, 0.0, 1.0, 0.0, 0.0, 1.0, 0.0, 1.0, 1.0, 0.0, 0.0, 1.0, 1.0, 0.0, 1.0, 0.0, 0.0, 1.0, 0.0, 1.0, 1.0, 0.0, 0.0, 1.0, 1.0, 0.0, 1.0, 0.0, 0.0, 1.0, 0.0, 1.0, 1.0, 0.0, 0.0, 1.0, 1.0, 0.0, 1.0, 0.0, 0.0, 1.0, 0.0, 1.0, 1.0, 0.0, 0.0, 1.0, 1.0, 0.0, 1.0, 0.0, 0.0, 1.0, 0.0, 1.0, 1.0, 0.0, 0.0, 1.0, 1.0, 0.0, 1.0, 0.0, 0.0, 1.0, 0.0, 1.0, 1.0, 0.0, 0.0, 1.0, 1.0, 0.0, 1.0, 0.0, 0.0, 1.0, 0.0, 1.0, 1.0, 0.0, 0.0, 1.0, 1.0, 0.0, 1.0, 0.0, 0.0, 1.0, 0.0, 1.0, 1.0, 0.0, 0.0, 1.0, 1.0, 0.0, 1.0, 0.0, 0.0, 1.0, 0.0, 1.0, 1.0, 0.0, 0.0, 1.0, 1.0, 0.0, 1.0, 0.0, 0.0, 1.0, 0.0, 1.0, 1.0, 0.0, 0.0, 1.0, 1.0, 0.0, 1.0, 0.0, 0.0, 1.0, 0.0, 1.0, 1.0, 0.0, 0.0, 1.0, 1.0, 0.0, 1.0, 0.0, 0.0, 1.0, 0.0, 1.0, 1.0, 0.0, 0.0, 1.0, 1.0, 0.0, 1.0, 0.0, 0.0, 1.0, 0.0, 1.0, 1.0, 0.0, 0.0, 1.0, 1.0, 0.0, 1.0, 0.0, 0.0, 1.0, 0.0, 1.0, 1.0, 0.0, 0.0, 1.0, 1.0, 0.0, 1.0, 0.0, 0.0, 1.0, 0.0, 1.0, 1.0, 0.0, 0.0, 1.0, 1.0, 0.0, 1.0, 0.0, 0.0, 1.0, 0.0, 1.0, 1.0, 0.0, 0.0, 1.0, 1.0, 0.0, 1.0, 0.0, 0.0, 1.0, 0.0, 1.0, 1.0, 0.0, 0.0, 1.0, 1.0, 0.0, 1.0, 0.0, 0.0, 1.0, 0.0, 1.0, 1.0, 0.0, 0.0, 1.0, 1.0, 0.0, 1.0, 0.0, 0.0, 1.0, 0.0, 1.0, 1.0, 0.0, 0.0, 1.0, 1.0, 0.0, 1.0, 0.0, 0.0, 1.0, 0.0, 1.0, 1.0, 0.0, 0.0, 1.0, 1.0, 0.0, 1.0, 0.0, 0.0, 1.0, 0.0, 1.0, 1.0, 0.0, 0.0, 1.0, 1.0, 0.0, 1.0, 0.0, 0.0, 1.0, 0.0, 1.0, 1.0, 0.0, 0.0, 1.0, 1.0, 0.0, 1.0, 0.0, 0.0, 1.0, 0.0, 1.0, 1.0, 0.0, 0.0, 1.0, 1.0, 0.0, 1.0, 0.0, 0.0, 1.0, 0.0, 1.0, 1.0, 0.0, 0.0, 1.0, 1.0, 0.0, 1.0, 0.0, 0.0, 1.0, 0.0, 1.0, 1.0, 0.0, 0.0, 1.0, 1.0, 0.0, 1.0, 0.0, 0.0, 1.0, 0.0, 1.0, 1.0, 0.0, 0.0, 1.0, 1.0, 0.0, 1.0, 0.0, 0.0, 1.0, 0.0, 1.0, 1.0, 0.0, 0.0, 1.0, 1.0, 0.0, 1.0, 0.0, 0.0, 1.0, 0.0, 1.0, 1.0, 0.0, 0.0, 1.0, 1.0, 0.0, 1.0, 0.0, 0.0, 1.0, 0.0, 1.0, 1.0, 0.0, 0.0, 1.0, 1.0, 0.0, 1.0, 0.0, 0.0, 1.0, 0.0, 0.0, 1.0, 1.0, 0.0, 1.0, 1.0, 0.0, 1.0, 0.0, 0.0, 1.0, 0.0, 0.0, 1.0, 1.0, 0.0, 1.0, 1.0, 0.0, 1.0, 0.0, 0.0, 1.0, 0.0, 1.0, 1.0, 0.0, 0.0, 1.0, 1.0, 0.0, 1.0, 0.0, 0.0, 1.0, 0.0, 0.0, 1.0, 1.0, 0.0, 1.0, 1.0, 0.0, 1.0, 0.0, 0.0, 1.0, 0.0, 1.0, 1.0, 0.0, 0.0, 1.0, 1.0, 0.0, 1.0, 0.0, 0.0, 1.0, 0.0, 0.0, 1.0, 1.0, 0.0, 1.0, 1.0, 0.0, 1.0, 0.0, 0.0, 1.0, 0.0, 0.0, 1.0, 1.0, 0.0, 1.0, 1.0, 0.0, 1.0, 0.0, 0.0, 1.0, 0.0, 1.0, 1.0, 0.0, 0.0, 1.0, 1.0, 0.0, 1.0, 0.0, 0.0, 1.0, 0.0, 0.0, 1.0, 1.0, 0.0, 1.0, 1.0, 0.0, 1.0, 0.0, 0.0, 1.0, 0.0, 0.0, 1.0, 1.0, 0.0, 1.0, 1.0, 0.0, 1.0, 0.0, 0.0, 1.0, 0.0, 0.0, 1.0, 1.0, 0.0, 1.0, 1.0, 0.0, 1.0, 0.0, 0.0, 1.0, 0.0, 0.0, 1.0, 1.0, 0.0, 1.0, 1.0, 0.0, 1.0, 0.0, 0.0, 1.0, 0.0, 1.0, 1.0, 0.0, 0.0, 1.0, 1.0, 0.0, 1.0, 0.0, 0.0, 1.0, 0.0, 0.0, 1.0, 1.0, 0.0, 1.0, 1.0, 0.0, 1.0, 0.0, 0.0, 1.0, 0.0, 1.0, 1.0, 0.0, 0.0, 1.0, 1.0, 0.0, 1.0, 0.0, 0.0, 1.0, 0.0, 0.0, 1.0, 1.0, 0.0, 1.0, 1.0, 0.0, 1.0, 0.0, 0.0, 1.0, 0.0, 1.0, 1.0, 0.0, 0.0, 1.0, 1.0, 0.0, 1.0, 0.0, 0.0, 1.0, 0.0, 0.0, 1.0, 1.0, 0.0, 1.0, 1.0, 0.0, 1.0, 0.0, 0.0, 1.0, 0.0, 1.0, 1.0, 0.0, 0.0, 1.0, 1.0, 0.0, 1.0, 0.0, 0.0, 1.0, 0.0, 1.0, 1.0, 0.0, 0.0, 1.0, 1.0, 0.0, 1.0, 0.0, 0.0, 1.0, 0.0, 1.0, 1.0, 0.0, 0.0, 1.0, 1.0, 0.0, 1.0, 0.0, 0.0, 1.0, 0.0, 1.0, 1.0, 0.0, 0.0, 1.0, 1.0, 0.0, 1.0, 0.0, 0.0, 1.0, 0.0, 1.0, 1.0, 0.0, 0.0, 1.0, 1.0, 0.0, 1.0, 0.0, 0.0, 1.0, 0.0, 1.0, 1.0, 0.0, 0.0, 1.0, 1.0, 0.0, 1.0, 0.0, 0.0, 1.0, 0.0, 0.0, 1.0, 1.0, 0.0, 1.0, 1.0, 0.0, 1.0, 0.0, 0.0, 1.0, 0.0, 1.0, 1.0, 0.0, 0.0, 1.0, 1.0, 0.0, 1.0, 0.0, 0.0, 1.0, 0.0, 0.0, 1.0, 1.0, 0.0, 1.0, 1.0, 0.0, 1.0, 0.0, 0.0, 1.0, 0.0, 1.0, 1.0, 0.0, 0.0, 1.0, 1.0, 0.0, 1.0, 0.0, 0.0, 1.0, 0.0, 1.0, 1.0, 0.0, 0.0, 1.0, 1.0, 0.0, 1.0, 0.0, 0.0, 1.0, 0.0, 0.0, 1.0, 1.0, 0.0, 1.0, 1.0, 0.0, 1.0, 0.0, 0.0, 1.0, 0.0, 1.0, 1.0, 0.0, 0.0, 1.0, 1.0, 0.0, 1.0, 0.0, 0.0, 1.0, 0.0, 1.0, 1.0, 0.0, 0.0, 1.0, 1.0, 0.0, 1.0, 0.0, 0.0, 1.0, 0.0, 0.0, 1.0, 1.0, 0.0, 1.0, 1.0, 0.0, 1.0, 0.0, 0.0, 1.0, 0.0, 0.0, 1.0, 1.0, 0.0, 1.0, 1.0, 0.0, 1.0, 0.0, 0.0, 1.0, 0.0, 1.0, 1.0, 0.0, 0.0, 1.0, 1.0, 0.0, 1.0, 0.0, 0.0, 1.0, 0.0, 1.0, 1.0, 0.0, 0.0, 1.0, 1.0, 0.0, 1.0, 0.0, 0.0, 1.0, 0.0, 1.0, 1.0, 0.0, 0.0, 1.0, 1.0, 0.0, 1.0, 0.0, 0.0, 1.0, 0.0, 0.0, 1.0, 1.0, 0.0, 1.0, 1.0, 0.0, 1.0, 0.0, 0.0, 1.0, 0.0, 1.0, 1.0, 0.0, 0.0, 1.0, 1.0, 0.0, 1.0, 0.0, 0.0, 1.0, 0.0, 1.0, 1.0, 0.0, 0.0, 1.0, 1.0, 0.0, 1.0, 0.0, 0.0, 1.0, 0.0, 1.0, 1.0, 0.0, 0.0, 1.0, 1.0, 0.0, 1.0, 0.0, 0.0, 1.0, 0.0, 1.0, 1.0, 0.0, 0.0, 1.0, 1.0, 0.0, 1.0, 0.0, 0.0, 1.0, 0.0, 0.0, 1.0, 1.0, 0.0, 1.0, 1.0, 0.0, 1.0, 0.0, 0.0, 1.0, 0.0, 1.0, 1.0, 0.0, 0.0, 1.0, 1.0, 0.0, 1.0, 0.0, 0.0, 1.0, 0.0, 1.0, 1.0, 0.0, 0.0, 1.0, 1.0, 0.0, 1.0, 0.0, 0.0, 1.0, 0.0, 1.0, 1.0, 0.0, 0.0, 1.0, 1.0, 0.0, 1.0, 0.0, 0.0, 1.0, 0.0, 1.0, 1.0, 0.0, 0.0, 1.0, 1.0, 0.0, 1.0, 0.0, 0.0, 1.0, 0.0, 1.0, 1.0, 0.0, 0.0, 1.0, 1.0, 0.0, 1.0, 0.0, 0.0, 1.0, 0.0, 0.0, 1.0, 1.0, 0.0, 1.0, 1.0, 0.0, 1.0, 0.0, 0.0, 1.0, 0.0, 1.0, 1.0, 0.0, 0.0, 1.0, 1.0, 0.0, 1.0, 0.0, 0.0, 1.0, 0.0, 0.0, 1.0, 1.0, 0.0, 1.0, 1.0, 0.0, 1.0, 0.0, 0.0, 1.0, 0.0, 0.0, 1.0, 1.0, 0.0, 1.0, 1.0, 0.0, 1.0, 0.0, 0.0, 1.0, 0.0, 0.0, 1.0, 1.0, 0.0, 1.0, 1.0, 0.0, 1.0, 0.0, 0.0, 1.0, 0.0, 0.0, 1.0, 1.0, 0.0, 1.0, 1.0, 0.0, 1.0, 0.0, 0.0, 1.0, 0.0, 0.0, 1.0, 1.0, 0.0, 1.0, 1.0, 0.0, 1.0, 0.0, 0.0, 1.0, 0.0, 0.0, 1.0, 1.0, 0.0, 1.0, 1.0, 0.0, 1.0, 0.0, 0.0, 1.0, 0.0, 0.0, 1.0, 1.0, 0.0, 1.0, 1.0, 0.0, 1.0, 0.0, 0.0, 1.0, 0.0, 0.0, 1.0, 1.0, 0.0, 1.0, 1.0, 0.0, 1.0, 0.0, 0.0, 1.0, 0.0, 1.0, 1.0, 0.0, 0.0, 1.0, 1.0, 0.0, 1.0, 0.0, 0.0, 1.0, 0.0, 0.0, 1.0, 1.0, 0.0, 1.0, 1.0, 0.0, 1.0, 0.0, 0.0, 1.0, 0.0, 1.0, 1.0, 0.0, 0.0, 1.0, 1.0, 0.0, 1.0, 0.0, 0.0, 1.0, 0.0, 1.0, 1.0, 0.0, 0.0, 1.0, 1.0, 0.0, 1.0, 0.0, 0.0, 1.0, 0.0, 0.0, 1.0, 1.0, 0.0, 1.0, 1.0, 0.0, 1.0, 0.0, 0.0, 1.0, 0.0, 0.0, 1.0, 1.0, 0.0, 1.0, 1.0, 0.0, 1.0, 0.0, 0.0, 1.0, 0.0, 1.0, 1.0, 0.0, 0.0, 1.0, 1.0, 0.0, 1.0, 0.0, 0.0, 1.0, 0.0, 1.0, 1.0, 0.0, 0.0, 1.0, 1.0, 0.0, 1.0, 0.0, 0.0, 1.0, 0.0, 1.0, 1.0, 0.0, 0.0, 1.0, 1.0, 0.0, 1.0, 0.0, 0.0, 1.0, 0.0, 1.0, 1.0, 0.0, 0.0, 1.0, 1.0, 0.0, 1.0, 0.0, 0.0, 1.0, 0.0, 1.0, 1.0, 0.0, 0.0, 1.0, 1.0, 0.0, 1.0, 0.0, 0.0, 1.0, 0.0, 1.0, 1.0, 0.0, 0.0, 1.0, 1.0, 0.0, 1.0, 0.0, 0.0, 1.0, 0.0, 1.0, 1.0, 0.0, 0.0, 1.0, 1.0, 0.0, 1.0, 0.0, 0.0, 1.0, 0.0, 1.0, 1.0, 0.0, 0.0, 1.0, 1.0, 0.0, 1.0, 0.0, 0.0, 1.0, 0.0, 1.0, 1.0, 0.0, 0.0, 1.0, 1.0, 0.0, 1.0, 0.0, 0.0, 1.0, 0.0, 1.0, 1.0, 0.0, 0.0, 1.0, 1.0, 0.0, 1.0, 0.0, 0.0, 1.0, 0.0, 1.0, 1.0, 0.0, 0.0, 1.0, 1.0, 0.0, 1.0, 0.0, 0.0, 1.0, 0.0, 1.0, 1.0, 0.0, 0.0, 1.0, 1.0, 0.0, 1.0, 0.0, 0.0, 1.0, 0.0, 1.0, 1.0, 0.0, 0.0, 1.0, 1.0, 0.0, 1.0, 0.0, 0.0, 1.0, 0.0, 1.0, 1.0, 0.0, 0.0, 1.0, 1.0, 0.0, 1.0, 0.0, 0.0, 1.0, 0.0, 1.0, 1.0, 0.0, 0.0, 1.0, 1.0, 0.0, 1.0, 0.0, 0.0, 1.0, 0.0, 1.0, 1.0, 0.0, 0.0, 1.0, 1.0, 0.0, 1.0, 0.0, 0.0, 1.0, 0.0, 1.0, 1.0, 0.0, 0.0, 1.0, 1.0, 0.0, 1.0, 0.0, 0.0, 1.0, 0.0, 1.0, 1.0, 0.0, 0.0, 1.0, 1.0, 0.0, 1.0, 0.0, 0.0, 1.0, 0.0, 1.0, 1.0, 0.0, 0.0, 1.0, 1.0, 0.0, 1.0, 0.0, 0.0, 1.0, 0.0, 0.0, 1.0, 1.0, 0.0, 1.0, 1.0, 0.0, 1.0, 0.0, 0.0, 1.0, 0.0, 0.0, 1.0, 1.0, 0.0, 1.0, 1.0, 0.0, 1.0, 0.0, 0.0, 1.0, 0.0, 0.0, 1.0, 1.0, 0.0, 1.0, 1.0, 0.0, 1.0, 0.0, 0.0, 1.0, 0.0, 0.0, 1.0, 1.0, 0.0, 1.0, 1.0, 0.0, 1.0, 0.0, 0.0, 1.0, 0.0, 0.0, 1.0, 1.0, 0.0, 1.0, 1.0, 0.0, 1.0, 0.0, 0.0, 1.0, 0.0, 0.0, 1.0, 1.0, 0.0, 1.0, 1.0, 0.0, 1.0, 0.0, 0.0, 1.0, 0.0, 0.0, 1.0, 1.0, 0.0, 1.0, 1.0, 0.0, 1.0, 0.0, 0.0, 1.0, 0.0, 0.0, 1.0, 1.0, 0.0, 1.0, 1.0, 0.0, 1.0, 0.0, 0.0, 1.0, 0.0, 0.0, 1.0, 1.0, 0.0, 1.0, 1.0, 0.0, 1.0, 0.0, 0.0, 1.0, 0.0, 0.0, 1.0, 1.0, 0.0, 1.0, 1.0, 0.0, 1.0, 0.0, 0.0, 1.0, 0.0, 0.0, 1.0, 1.0, 0.0, 1.0, 1.0, 0.0, 1.0, 0.0, 0.0, 1.0, 0.0, 0.0, 1.0, 1.0, 0.0, 1.0, 1.0, 0.0, 1.0, 0.0, 0.0, 1.0, 0.0, 0.0, 1.0, 1.0, 0.0, 1.0, 1.0, 0.0, 1.0])
me_cylinder.materials.append(mat_material)
me_cylinder.materials.append(mat_material_001)
me_cylinder.use_remesh_preserve_volume = False
me_cylinder.use_remesh_preserve_attributes = False
me_cylinder.use_mirror_vertex_groups = False
me_cylinder.update()

# ---- objects
ob_mesh = bpy.data.objects.new('Mesh', me_cylinder)

# ---- transforms, parenting, visibility, modifiers, constraints
ob_mesh.location = (0.0, 0.0, 0.0)
ob_mesh.lineart.crease_threshold = 0.0

# ---- collection membership
col_collection_1.objects.link(ob_mesh)

# ---- scene / render settings (as saved in the file)
scene.frame_start = 1; scene.frame_end = 250; scene.frame_set(1)
scene.render.engine = 'BLENDER_EEVEE_NEXT'
scene.render.image_settings.color_mode = 'RGB'
scene.render.image_settings.compression = 90
scene.render.resolution_percentage = 50
scene.render.dither_intensity = 0.0
scene.render.bake_margin = 2
scene.render.bake_bias = 0.0
scene.cycles.use_denoising = False
scene.cycles.samples = 10
scene.cycles.sampling_pattern = 'TABULATED_SOBOL'
scene.cycles.light_sampling_threshold = 0.0
scene.cycles.use_adaptive_sampling = False
scene.cycles.use_light_tree = False
scene.cycles.blur_glossy = 0.0
scene.cycles.volume_bounces = 1
scene.cycles.pixel_filter_type = 'GAUSSIAN'
scene.cycles.sample_clamp_indirect = 0.0
scene.view_settings.view_transform = 'Standard'
bpy.context.view_layer.update()

# ---- added for rendering (the .blend has no active camera and no usable light): camera, sun
cam_auto = bpy.data.cameras.new('AutoCamera')
cam_auto.lens = 50.0
cam_auto.sensor_width = 36.0
cam_auto.clip_end = 1000.0
ob_auto_camera = bpy.data.objects.new('AutoCamera', cam_auto)
scene.collection.objects.link(ob_auto_camera)
ob_auto_camera.location = (29.8739, -35.8655, 19.7585)
ob_auto_camera.rotation_euler = (1.09748, -7.21219e-08, 0.694738)
scene.camera = ob_auto_camera
light_auto_sun = bpy.data.lights.new('AutoSun', 'SUN')
light_auto_sun.energy = 3.0
light_auto_sun.angle = 0.0523599
ob_auto_sun = bpy.data.objects.new('AutoSun', light_auto_sun)
scene.collection.objects.link(ob_auto_sun)
ob_auto_sun.rotation_euler = (0.872665, 0.174533, 0.523599)
bpy.context.view_layer.update()
